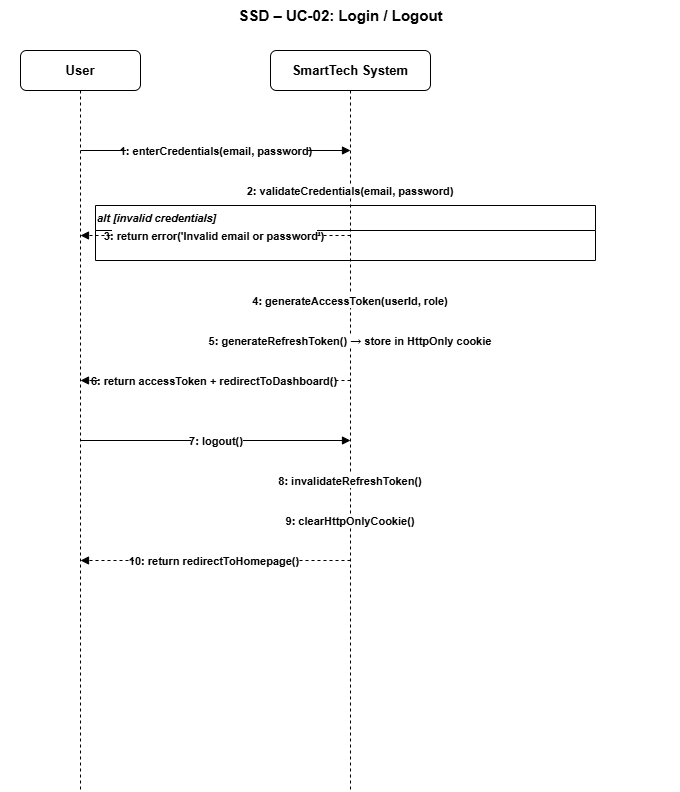

The diagram above was exported from draw.io. Its source (the exported page's mxGraphModel, read from the mxfile embedded in the PNG):
<mxGraphModel dx="2026" dy="902" grid="1" gridSize="10" guides="1" tooltips="1" connect="1" arrows="1" fold="1" page="1" pageScale="1" pageWidth="1100" pageHeight="850" math="0" shadow="0">
  <root>
    <mxCell id="0" />
    <mxCell id="1" parent="0" />
    <mxCell id="s2_title" parent="1" style="text;html=1;strokeColor=none;fillColor=none;align=center;fontSize=15;fontStyle=1;" value="SSD – UC-02: Login / Logout" vertex="1">
      <mxGeometry height="30" width="680" x="20" y="10" as="geometry" />
    </mxCell>
    <mxCell id="s2_user_h" parent="1" style="rounded=1;whiteSpace=wrap;html=1;fillColor=#ffffff;strokeColor=#000000;fontSize=13;fontStyle=1;" value="User" vertex="1">
      <mxGeometry height="40" width="120" x="40" y="60" as="geometry" />
    </mxCell>
    <mxCell id="s2_sys_h" parent="1" style="rounded=1;whiteSpace=wrap;html=1;fillColor=#ffffff;strokeColor=#000000;fontSize=13;fontStyle=1;" value="SmartTech System" vertex="1">
      <mxGeometry height="40" width="160" x="290" y="60" as="geometry" />
    </mxCell>
    <mxCell id="s2_user_l" edge="1" parent="1" style="endArrow=none;dashed=1;strokeColor=#000000;strokeWidth=1;">
      <mxGeometry relative="1" as="geometry">
        <mxPoint x="100" y="100" as="sourcePoint" />
        <mxPoint x="100" y="800" as="targetPoint" />
      </mxGeometry>
    </mxCell>
    <mxCell id="s2_sys_l" edge="1" parent="1" style="endArrow=none;dashed=1;strokeColor=#000000;strokeWidth=1;">
      <mxGeometry relative="1" as="geometry">
        <mxPoint x="370" y="100" as="sourcePoint" />
        <mxPoint x="370" y="800" as="targetPoint" />
      </mxGeometry>
    </mxCell>
    <mxCell id="s2_m1" edge="1" parent="1" style="endArrow=block;endFill=1;strokeColor=#000000;fontSize=11;fontStyle=1;align=center;" value="1: enterCredentials(email, password)">
      <mxGeometry relative="1" as="geometry">
        <mxPoint x="100" y="160" as="sourcePoint" />
        <mxPoint x="370" y="160" as="targetPoint" />
      </mxGeometry>
    </mxCell>
    <mxCell id="s2_m2" edge="1" parent="1" style="endArrow=open;endFill=0;strokeColor=#000000;fontSize=11;fontStyle=1;dashed=1;align=center;" value="2: validateCredentials(email, password)">
      <mxGeometry relative="1" as="geometry">
        <mxPoint x="370" y="200" as="sourcePoint" />
        <mxPoint x="370" y="200" as="targetPoint" />
      </mxGeometry>
    </mxCell>
    <mxCell id="s2_alt1" parent="1" style="swimlane;startSize=25;fillColor=none;strokeColor=#000000;fontSize=11;fontStyle=3;align=left;" value="alt [invalid credentials]" vertex="1">
      <mxGeometry height="55" width="500" x="115" y="215" as="geometry" />
    </mxCell>
    <mxCell id="s2_m3" edge="1" parent="1" style="endArrow=block;endFill=1;strokeColor=#000000;fontSize=11;fontStyle=1;dashed=1;align=center;" value="3: return error('Invalid email or password')">
      <mxGeometry relative="1" as="geometry">
        <mxPoint x="370" y="245" as="sourcePoint" />
        <mxPoint x="100" y="245" as="targetPoint" />
      </mxGeometry>
    </mxCell>
    <mxCell id="s2_m4" edge="1" parent="1" style="endArrow=open;endFill=0;strokeColor=#000000;fontSize=11;fontStyle=1;dashed=1;align=center;" value="4: generateAccessToken(userId, role)">
      <mxGeometry relative="1" as="geometry">
        <mxPoint x="370" y="310" as="sourcePoint" />
        <mxPoint x="370" y="310" as="targetPoint" />
      </mxGeometry>
    </mxCell>
    <mxCell id="s2_m5" edge="1" parent="1" style="endArrow=open;endFill=0;strokeColor=#000000;fontSize=11;fontStyle=1;dashed=1;align=center;" value="5: generateRefreshToken() → store in HttpOnly cookie">
      <mxGeometry relative="1" as="geometry">
        <mxPoint x="370" y="350" as="sourcePoint" />
        <mxPoint x="370" y="350" as="targetPoint" />
      </mxGeometry>
    </mxCell>
    <mxCell id="s2_m6" edge="1" parent="1" style="endArrow=block;endFill=1;strokeColor=#000000;fontSize=11;fontStyle=1;dashed=1;align=center;" value="6: return accessToken + redirectToDashboard()">
      <mxGeometry relative="1" as="geometry">
        <mxPoint x="370" y="390" as="sourcePoint" />
        <mxPoint x="100" y="390" as="targetPoint" />
      </mxGeometry>
    </mxCell>
    <mxCell id="s2_m7" edge="1" parent="1" style="endArrow=block;endFill=1;strokeColor=#000000;fontSize=11;fontStyle=1;align=center;" value="7: logout()">
      <mxGeometry relative="1" as="geometry">
        <mxPoint x="100" y="450" as="sourcePoint" />
        <mxPoint x="370" y="450" as="targetPoint" />
      </mxGeometry>
    </mxCell>
    <mxCell id="s2_m8" edge="1" parent="1" style="endArrow=open;endFill=0;strokeColor=#000000;fontSize=11;fontStyle=1;dashed=1;align=center;" value="8: invalidateRefreshToken()">
      <mxGeometry relative="1" as="geometry">
        <mxPoint x="370" y="490" as="sourcePoint" />
        <mxPoint x="370" y="490" as="targetPoint" />
      </mxGeometry>
    </mxCell>
    <mxCell id="s2_m9" edge="1" parent="1" style="endArrow=open;endFill=0;strokeColor=#000000;fontSize=11;fontStyle=1;dashed=1;align=center;" value="9: clearHttpOnlyCookie()">
      <mxGeometry relative="1" as="geometry">
        <mxPoint x="370" y="530" as="sourcePoint" />
        <mxPoint x="370" y="530" as="targetPoint" />
      </mxGeometry>
    </mxCell>
    <mxCell id="s2_m10" edge="1" parent="1" style="endArrow=block;endFill=1;strokeColor=#000000;fontSize=11;fontStyle=1;dashed=1;align=center;" value="10: return redirectToHomepage()">
      <mxGeometry relative="1" as="geometry">
        <mxPoint x="370" y="570" as="sourcePoint" />
        <mxPoint x="100" y="570" as="targetPoint" />
      </mxGeometry>
    </mxCell>
  </root>
</mxGraphModel>